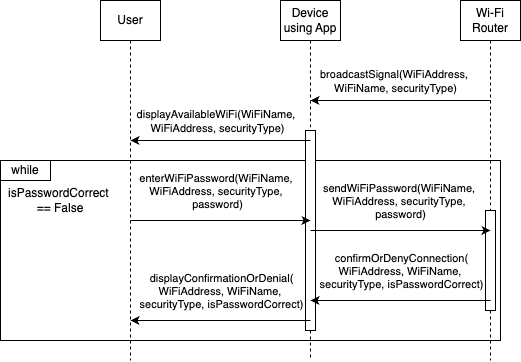

The diagram above was exported from draw.io. Its source (the exported page's mxGraphModel, read from the mxfile embedded in the PNG):
<mxGraphModel dx="1212" dy="671" grid="1" gridSize="10" guides="1" tooltips="1" connect="1" arrows="1" fold="1" page="0" pageScale="1" pageWidth="850" pageHeight="1100" math="0" shadow="0">
  <root>
    <mxCell id="0" />
    <mxCell id="1" parent="0" />
    <mxCell id="-n4zfO2R81EMB6ZAbTVm-25" value="" style="rounded=0;whiteSpace=wrap;html=1;verticalAlign=top;align=left;" vertex="1" parent="1">
      <mxGeometry x="60" y="160" width="500" height="180" as="geometry" />
    </mxCell>
    <mxCell id="-n4zfO2R81EMB6ZAbTVm-4" style="edgeStyle=orthogonalEdgeStyle;rounded=0;orthogonalLoop=1;jettySize=auto;html=1;dashed=1;endArrow=none;endFill=0;" edge="1" parent="1" source="-n4zfO2R81EMB6ZAbTVm-1">
      <mxGeometry relative="1" as="geometry">
        <mxPoint x="190" y="360" as="targetPoint" />
      </mxGeometry>
    </mxCell>
    <mxCell id="-n4zfO2R81EMB6ZAbTVm-1" value="User" style="rounded=0;whiteSpace=wrap;html=1;" vertex="1" parent="1">
      <mxGeometry x="160" width="60" height="40" as="geometry" />
    </mxCell>
    <mxCell id="-n4zfO2R81EMB6ZAbTVm-5" style="edgeStyle=orthogonalEdgeStyle;rounded=0;orthogonalLoop=1;jettySize=auto;html=1;endArrow=none;endFill=0;dashed=1;" edge="1" parent="1" source="-n4zfO2R81EMB6ZAbTVm-44">
      <mxGeometry relative="1" as="geometry">
        <mxPoint x="370" y="360" as="targetPoint" />
      </mxGeometry>
    </mxCell>
    <mxCell id="-n4zfO2R81EMB6ZAbTVm-2" value="Device using App" style="rounded=0;whiteSpace=wrap;html=1;" vertex="1" parent="1">
      <mxGeometry x="340" width="60" height="40" as="geometry" />
    </mxCell>
    <mxCell id="-n4zfO2R81EMB6ZAbTVm-6" style="edgeStyle=orthogonalEdgeStyle;rounded=0;orthogonalLoop=1;jettySize=auto;html=1;endArrow=none;endFill=0;dashed=1;" edge="1" parent="1" source="-n4zfO2R81EMB6ZAbTVm-42">
      <mxGeometry relative="1" as="geometry">
        <mxPoint x="550" y="360" as="targetPoint" />
      </mxGeometry>
    </mxCell>
    <mxCell id="-n4zfO2R81EMB6ZAbTVm-3" value="Wi-Fi Router" style="rounded=0;whiteSpace=wrap;html=1;" vertex="1" parent="1">
      <mxGeometry x="520" width="60" height="40" as="geometry" />
    </mxCell>
    <mxCell id="-n4zfO2R81EMB6ZAbTVm-7" value="" style="edgeStyle=none;orthogonalLoop=1;jettySize=auto;html=1;rounded=0;" edge="1" parent="1">
      <mxGeometry width="80" relative="1" as="geometry">
        <mxPoint x="550" y="100" as="sourcePoint" />
        <mxPoint x="370" y="100" as="targetPoint" />
        <Array as="points" />
      </mxGeometry>
    </mxCell>
    <mxCell id="-n4zfO2R81EMB6ZAbTVm-8" value="broadcastSignal(WiFiAddress,&amp;nbsp;&lt;div&gt;WiFiName, securityType)&lt;/div&gt;" style="edgeLabel;html=1;align=center;verticalAlign=middle;resizable=0;points=[];" vertex="1" connectable="0" parent="-n4zfO2R81EMB6ZAbTVm-7">
      <mxGeometry x="0.5971" y="1" relative="1" as="geometry">
        <mxPoint x="48" y="-21" as="offset" />
      </mxGeometry>
    </mxCell>
    <mxCell id="-n4zfO2R81EMB6ZAbTVm-30" value="while" style="rounded=0;whiteSpace=wrap;html=1;" vertex="1" parent="1">
      <mxGeometry x="60" y="160" width="50" height="20" as="geometry" />
    </mxCell>
    <mxCell id="-n4zfO2R81EMB6ZAbTVm-31" value="isPasswordCorrect&amp;nbsp;&lt;div&gt;== False&lt;/div&gt;" style="text;html=1;align=center;verticalAlign=middle;whiteSpace=wrap;rounded=0;" vertex="1" parent="1">
      <mxGeometry x="60" y="180" width="120" height="40" as="geometry" />
    </mxCell>
    <mxCell id="-n4zfO2R81EMB6ZAbTVm-43" value="" style="edgeStyle=orthogonalEdgeStyle;rounded=0;orthogonalLoop=1;jettySize=auto;html=1;endArrow=none;endFill=0;dashed=1;" edge="1" parent="1" source="-n4zfO2R81EMB6ZAbTVm-3" target="-n4zfO2R81EMB6ZAbTVm-42">
      <mxGeometry relative="1" as="geometry">
        <mxPoint x="550" y="750" as="targetPoint" />
        <mxPoint x="550" y="40" as="sourcePoint" />
      </mxGeometry>
    </mxCell>
    <mxCell id="-n4zfO2R81EMB6ZAbTVm-42" value="" style="rounded=0;whiteSpace=wrap;html=1;" vertex="1" parent="1">
      <mxGeometry x="545" y="210" width="10" height="100" as="geometry" />
    </mxCell>
    <mxCell id="-n4zfO2R81EMB6ZAbTVm-45" value="" style="edgeStyle=orthogonalEdgeStyle;rounded=0;orthogonalLoop=1;jettySize=auto;html=1;endArrow=none;endFill=0;dashed=1;" edge="1" parent="1" source="-n4zfO2R81EMB6ZAbTVm-2" target="-n4zfO2R81EMB6ZAbTVm-44">
      <mxGeometry relative="1" as="geometry">
        <mxPoint x="370" y="750" as="targetPoint" />
        <mxPoint x="370" y="40" as="sourcePoint" />
      </mxGeometry>
    </mxCell>
    <mxCell id="-n4zfO2R81EMB6ZAbTVm-44" value="" style="rounded=0;whiteSpace=wrap;html=1;" vertex="1" parent="1">
      <mxGeometry x="365" y="130" width="10" height="200" as="geometry" />
    </mxCell>
    <mxCell id="-n4zfO2R81EMB6ZAbTVm-16" value="" style="edgeStyle=none;orthogonalLoop=1;jettySize=auto;html=1;rounded=0;endArrow=none;endFill=0;startArrow=classic;startFill=1;" edge="1" parent="1">
      <mxGeometry width="80" relative="1" as="geometry">
        <mxPoint x="370" y="220" as="sourcePoint" />
        <mxPoint x="190" y="220" as="targetPoint" />
        <Array as="points" />
      </mxGeometry>
    </mxCell>
    <mxCell id="-n4zfO2R81EMB6ZAbTVm-17" value="&lt;span style=&quot;color: rgba(0, 0, 0, 0); font-family: monospace; font-size: 0px; text-align: start;&quot;&gt;%3CmxGraphModel%3E%3Croot%3E%3CmxCell%20id%3D%220%22%2F%3E%3CmxCell%20id%3D%221%22%20parent%3D%220%22%2F%3E%3CmxCell%20id%3D%222%22%20value%3D%22broadcastSignal(WiFiAddress%2C%26amp%3Bnbsp%3B%26lt%3Bdiv%26gt%3BWiFiName%2C%20securityType)%26lt%3B%2Fdiv%26gt%3B%22%20style%3D%22edgeLabel%3Bhtml%3D1%3Balign%3Dcenter%3BverticalAlign%3Dmiddle%3Bresizable%3D0%3Bpoints%3D%5B%5D%3B%22%20vertex%3D%221%22%20connectable%3D%220%22%20parent%3D%221%22%3E%3CmxGeometry%20x%3D%22450.3076923076924%22%20y%3D%2280%22%20as%3D%22geometry%22%2F%3E%3C%2FmxCell%3E%3C%2Froot%3E%3C%2FmxGraphModel%3E&lt;/span&gt;" style="edgeLabel;html=1;align=center;verticalAlign=middle;resizable=0;points=[];" vertex="1" connectable="0" parent="-n4zfO2R81EMB6ZAbTVm-16">
      <mxGeometry x="0.5971" y="1" relative="1" as="geometry">
        <mxPoint x="48" y="-11" as="offset" />
      </mxGeometry>
    </mxCell>
    <mxCell id="-n4zfO2R81EMB6ZAbTVm-18" value="&lt;span style=&quot;color: rgba(0, 0, 0, 0); font-family: monospace; font-size: 0px; text-align: start;&quot;&gt;%3CmxGraphModel%3E%3Croot%3E%3CmxCell%20id%3D%220%22%2F%3E%3CmxCell%20id%3D%221%22%20parent%3D%220%22%2F%3E%3CmxCell%20id%3D%222%22%20value%3D%22broadcastSignal(WiFiAddress%2C%26amp%3Bnbsp%3B%26lt%3Bdiv%26gt%3BWiFiName%2C%20securityType)%26lt%3B%2Fdiv%26gt%3B%22%20style%3D%22edgeLabel%3Bhtml%3D1%3Balign%3Dcenter%3BverticalAlign%3Dmiddle%3Bresizable%3D0%3Bpoints%3D%5B%5D%3B%22%20vertex%3D%221%22%20connectable%3D%220%22%20parent%3D%221%22%3E%3CmxGeometry%20x%3D%22450.3076923076924%22%20y%3D%2280%22%20as%3D%22geometry%22%2F%3E%3C%2FmxCell%3E%3C%2Froot%3E%3C%2FmxGraphModel%3E&lt;/span&gt;" style="edgeLabel;html=1;align=center;verticalAlign=middle;resizable=0;points=[];" vertex="1" connectable="0" parent="-n4zfO2R81EMB6ZAbTVm-16">
      <mxGeometry x="-0.0135" y="1" relative="1" as="geometry">
        <mxPoint as="offset" />
      </mxGeometry>
    </mxCell>
    <mxCell id="-n4zfO2R81EMB6ZAbTVm-19" value="enterWiFiPassword(WiFiName,&amp;nbsp;&lt;div&gt;WiFiAddress, securityType,&amp;nbsp;&lt;/div&gt;&lt;div&gt;password)&lt;/div&gt;" style="edgeLabel;html=1;align=center;verticalAlign=middle;resizable=0;points=[];" vertex="1" connectable="0" parent="-n4zfO2R81EMB6ZAbTVm-16">
      <mxGeometry x="0.0394" relative="1" as="geometry">
        <mxPoint y="-30" as="offset" />
      </mxGeometry>
    </mxCell>
    <mxCell id="-n4zfO2R81EMB6ZAbTVm-38" value="" style="edgeStyle=none;orthogonalLoop=1;jettySize=auto;html=1;rounded=0;" edge="1" parent="1">
      <mxGeometry width="80" relative="1" as="geometry">
        <mxPoint x="370" y="320" as="sourcePoint" />
        <mxPoint x="190" y="320" as="targetPoint" />
        <Array as="points" />
      </mxGeometry>
    </mxCell>
    <mxCell id="-n4zfO2R81EMB6ZAbTVm-39" value="displayConfirmationOrDenial(&lt;div&gt;WiFiAddress, WiFiName,&amp;nbsp;&lt;/div&gt;&lt;div&gt;securityType, isPasswordCorrect)&lt;/div&gt;" style="edgeLabel;html=1;align=center;verticalAlign=middle;resizable=0;points=[];" vertex="1" connectable="0" parent="-n4zfO2R81EMB6ZAbTVm-38">
      <mxGeometry x="0.5971" y="1" relative="1" as="geometry">
        <mxPoint x="54" y="-31" as="offset" />
      </mxGeometry>
    </mxCell>
    <mxCell id="-n4zfO2R81EMB6ZAbTVm-32" value="" style="edgeStyle=none;orthogonalLoop=1;jettySize=auto;html=1;rounded=0;endArrow=none;endFill=0;startArrow=classic;startFill=1;" edge="1" parent="1">
      <mxGeometry width="80" relative="1" as="geometry">
        <mxPoint x="550" y="230" as="sourcePoint" />
        <mxPoint x="370" y="230" as="targetPoint" />
        <Array as="points" />
      </mxGeometry>
    </mxCell>
    <mxCell id="-n4zfO2R81EMB6ZAbTVm-33" value="&lt;span style=&quot;color: rgba(0, 0, 0, 0); font-family: monospace; font-size: 0px; text-align: start;&quot;&gt;%3CmxGraphModel%3E%3Croot%3E%3CmxCell%20id%3D%220%22%2F%3E%3CmxCell%20id%3D%221%22%20parent%3D%220%22%2F%3E%3CmxCell%20id%3D%222%22%20value%3D%22broadcastSignal(WiFiAddress%2C%26amp%3Bnbsp%3B%26lt%3Bdiv%26gt%3BWiFiName%2C%20securityType)%26lt%3B%2Fdiv%26gt%3B%22%20style%3D%22edgeLabel%3Bhtml%3D1%3Balign%3Dcenter%3BverticalAlign%3Dmiddle%3Bresizable%3D0%3Bpoints%3D%5B%5D%3B%22%20vertex%3D%221%22%20connectable%3D%220%22%20parent%3D%221%22%3E%3CmxGeometry%20x%3D%22450.3076923076924%22%20y%3D%2280%22%20as%3D%22geometry%22%2F%3E%3C%2FmxCell%3E%3C%2Froot%3E%3C%2FmxGraphModel%3E&lt;/span&gt;" style="edgeLabel;html=1;align=center;verticalAlign=middle;resizable=0;points=[];" vertex="1" connectable="0" parent="-n4zfO2R81EMB6ZAbTVm-32">
      <mxGeometry x="0.5971" y="1" relative="1" as="geometry">
        <mxPoint x="48" y="-11" as="offset" />
      </mxGeometry>
    </mxCell>
    <mxCell id="-n4zfO2R81EMB6ZAbTVm-34" value="&lt;span style=&quot;color: rgba(0, 0, 0, 0); font-family: monospace; font-size: 0px; text-align: start;&quot;&gt;%3CmxGraphModel%3E%3Croot%3E%3CmxCell%20id%3D%220%22%2F%3E%3CmxCell%20id%3D%221%22%20parent%3D%220%22%2F%3E%3CmxCell%20id%3D%222%22%20value%3D%22broadcastSignal(WiFiAddress%2C%26amp%3Bnbsp%3B%26lt%3Bdiv%26gt%3BWiFiName%2C%20securityType)%26lt%3B%2Fdiv%26gt%3B%22%20style%3D%22edgeLabel%3Bhtml%3D1%3Balign%3Dcenter%3BverticalAlign%3Dmiddle%3Bresizable%3D0%3Bpoints%3D%5B%5D%3B%22%20vertex%3D%221%22%20connectable%3D%220%22%20parent%3D%221%22%3E%3CmxGeometry%20x%3D%22450.3076923076924%22%20y%3D%2280%22%20as%3D%22geometry%22%2F%3E%3C%2FmxCell%3E%3C%2Froot%3E%3C%2FmxGraphModel%3E&lt;/span&gt;" style="edgeLabel;html=1;align=center;verticalAlign=middle;resizable=0;points=[];" vertex="1" connectable="0" parent="-n4zfO2R81EMB6ZAbTVm-32">
      <mxGeometry x="-0.0135" y="1" relative="1" as="geometry">
        <mxPoint as="offset" />
      </mxGeometry>
    </mxCell>
    <mxCell id="-n4zfO2R81EMB6ZAbTVm-35" value="sendWiFiPassword(WiFiName,&amp;nbsp;&lt;div&gt;WiFiAddress, securityType,&amp;nbsp;&lt;/div&gt;&lt;div&gt;password)&lt;/div&gt;" style="edgeLabel;html=1;align=center;verticalAlign=middle;resizable=0;points=[];" vertex="1" connectable="0" parent="-n4zfO2R81EMB6ZAbTVm-32">
      <mxGeometry x="0.0394" relative="1" as="geometry">
        <mxPoint x="3" y="-30" as="offset" />
      </mxGeometry>
    </mxCell>
    <mxCell id="-n4zfO2R81EMB6ZAbTVm-36" value="" style="edgeStyle=none;orthogonalLoop=1;jettySize=auto;html=1;rounded=0;" edge="1" parent="1">
      <mxGeometry width="80" relative="1" as="geometry">
        <mxPoint x="550" y="300" as="sourcePoint" />
        <mxPoint x="370" y="300" as="targetPoint" />
        <Array as="points" />
      </mxGeometry>
    </mxCell>
    <mxCell id="-n4zfO2R81EMB6ZAbTVm-37" value="confirmOrDenyConnection(&lt;div&gt;WiFiAddress, WiFiName,&amp;nbsp;&lt;/div&gt;&lt;div&gt;securityType, isPasswordCorrect)&lt;/div&gt;" style="edgeLabel;html=1;align=center;verticalAlign=middle;resizable=0;points=[];" vertex="1" connectable="0" parent="-n4zfO2R81EMB6ZAbTVm-36">
      <mxGeometry x="0.5971" y="1" relative="1" as="geometry">
        <mxPoint x="54" y="-31" as="offset" />
      </mxGeometry>
    </mxCell>
    <mxCell id="-n4zfO2R81EMB6ZAbTVm-11" value="" style="edgeStyle=none;orthogonalLoop=1;jettySize=auto;html=1;rounded=0;" edge="1" parent="1">
      <mxGeometry width="80" relative="1" as="geometry">
        <mxPoint x="370" y="140" as="sourcePoint" />
        <mxPoint x="190" y="140" as="targetPoint" />
        <Array as="points" />
      </mxGeometry>
    </mxCell>
    <mxCell id="-n4zfO2R81EMB6ZAbTVm-12" value="&lt;span style=&quot;color: rgba(0, 0, 0, 0); font-family: monospace; font-size: 0px; text-align: start;&quot;&gt;%3CmxGraphModel%3E%3Croot%3E%3CmxCell%20id%3D%220%22%2F%3E%3CmxCell%20id%3D%221%22%20parent%3D%220%22%2F%3E%3CmxCell%20id%3D%222%22%20value%3D%22broadcastSignal(WiFiAddress%2C%26amp%3Bnbsp%3B%26lt%3Bdiv%26gt%3BWiFiName%2C%20securityType)%26lt%3B%2Fdiv%26gt%3B%22%20style%3D%22edgeLabel%3Bhtml%3D1%3Balign%3Dcenter%3BverticalAlign%3Dmiddle%3Bresizable%3D0%3Bpoints%3D%5B%5D%3B%22%20vertex%3D%221%22%20connectable%3D%220%22%20parent%3D%221%22%3E%3CmxGeometry%20x%3D%22450.3076923076924%22%20y%3D%2280%22%20as%3D%22geometry%22%2F%3E%3C%2FmxCell%3E%3C%2Froot%3E%3C%2FmxGraphModel%3E&lt;/span&gt;" style="edgeLabel;html=1;align=center;verticalAlign=middle;resizable=0;points=[];" vertex="1" connectable="0" parent="-n4zfO2R81EMB6ZAbTVm-11">
      <mxGeometry x="0.5971" y="1" relative="1" as="geometry">
        <mxPoint x="48" y="-11" as="offset" />
      </mxGeometry>
    </mxCell>
    <mxCell id="-n4zfO2R81EMB6ZAbTVm-13" value="&lt;span style=&quot;color: rgba(0, 0, 0, 0); font-family: monospace; font-size: 0px; text-align: start;&quot;&gt;%3CmxGraphModel%3E%3Croot%3E%3CmxCell%20id%3D%220%22%2F%3E%3CmxCell%20id%3D%221%22%20parent%3D%220%22%2F%3E%3CmxCell%20id%3D%222%22%20value%3D%22broadcastSignal(WiFiAddress%2C%26amp%3Bnbsp%3B%26lt%3Bdiv%26gt%3BWiFiName%2C%20securityType)%26lt%3B%2Fdiv%26gt%3B%22%20style%3D%22edgeLabel%3Bhtml%3D1%3Balign%3Dcenter%3BverticalAlign%3Dmiddle%3Bresizable%3D0%3Bpoints%3D%5B%5D%3B%22%20vertex%3D%221%22%20connectable%3D%220%22%20parent%3D%221%22%3E%3CmxGeometry%20x%3D%22450.3076923076924%22%20y%3D%2280%22%20as%3D%22geometry%22%2F%3E%3C%2FmxCell%3E%3C%2Froot%3E%3C%2FmxGraphModel%3E&lt;/span&gt;" style="edgeLabel;html=1;align=center;verticalAlign=middle;resizable=0;points=[];" vertex="1" connectable="0" parent="-n4zfO2R81EMB6ZAbTVm-11">
      <mxGeometry x="-0.0135" y="1" relative="1" as="geometry">
        <mxPoint as="offset" />
      </mxGeometry>
    </mxCell>
    <mxCell id="-n4zfO2R81EMB6ZAbTVm-14" value="displayAvailableWiFi(WiFiName,&amp;nbsp;&lt;div&gt;WiFiAddress, securityType)&lt;/div&gt;" style="edgeLabel;html=1;align=center;verticalAlign=middle;resizable=0;points=[];" vertex="1" connectable="0" parent="-n4zfO2R81EMB6ZAbTVm-11">
      <mxGeometry x="0.0394" relative="1" as="geometry">
        <mxPoint y="-20" as="offset" />
      </mxGeometry>
    </mxCell>
  </root>
</mxGraphModel>